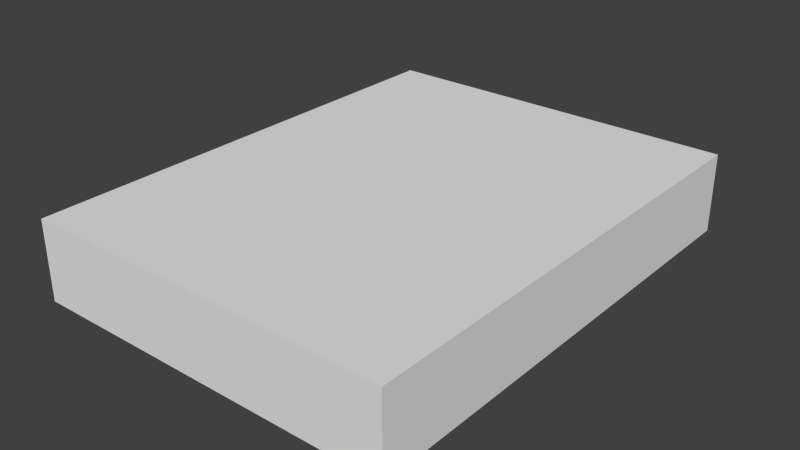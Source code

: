 # Source: simplebook.blend  (saved by Blender 2.76.0; exported with 4.5.12 LTS)
import bpy
from mathutils import Matrix  # noqa: F401  (used for matrix-valued properties, if any)

bpy.ops.wm.read_factory_settings(use_empty=True)
scene = bpy.context.scene
scene.name = 'Scene'

# ---- collections
col_collection_1 = bpy.data.collections.new('Collection 1'); scene.collection.children.link(col_collection_1)

# ---- materials (node trees are filled in below, after node groups)
mat_simplebookmat = bpy.data.materials.new('simplebookMat')
mat_simplebookmat.alpha_threshold = 0.0
mat_simplebookmat.use_transparent_shadow = False
mat_simplebookmat.roughness = 0.5
mat_simplebookmat.specular_intensity = 0.0

# ---- material node trees

# ---- world
world_world = bpy.data.worlds.new('World'); scene.world = world_world
world_world.color = (0.05088, 0.05088, 0.05088)
world_world.use_sun_shadow = False
world_world.sun_shadow_jitter_overblur = 0.0
world_world.cycles.sampling_method = 'MANUAL'
world_world.cycles.sample_map_resolution = 256

# ---- meshes
me_simplebookmesh = bpy.data.meshes.new('simplebookMesh')
me_simplebookmesh.from_pydata([(-0.1402, -0.182, 1.024e-05), (-0.1402, -0.182, 0.06014), (-0.1402, 0.182, 1.024e-05), (-0.1402, 0.182, 0.06014), (0.1402, -0.182, 1.024e-05), (0.1402, -0.182, 0.06014), (0.1402, 0.182, 1.024e-05), (0.1402, 0.182, 0.06014)], [], [(1, 3, 2, 0), (3, 7, 6, 2), (7, 5, 4, 6), (5, 1, 0, 4), (0, 2, 6, 4), (5, 7, 3, 1)])
_uv = me_simplebookmesh.uv_layers.new(name='UVMap')
_uv.uv.foreach_set('vector', [0.0001301, 0.4116, 0.5343, 0.4116, 0.5343, 0.4999, 0.0001301, 0.4999, 0.5345, 0.08861, 0.946, 0.08861, 0.946, 0.1768, 0.5345, 0.1768, 0.5343, 0.9999, 0.0001296, 0.9999, 0.0001296, 0.9116, 0.5343, 0.9116, 0.946, 0.08835, 0.5345, 0.08835, 0.5345, 0.0001297, 0.946, 0.0001296, 0.0001301, 0.4999, 0.5343, 0.4999, 0.5343, 0.9114, 0.0001301, 0.9114, 0.0001296, 0.00013, 0.5343, 0.0001296, 0.5343, 0.4116, 0.0001301, 0.4116])
me_simplebookmesh.materials.append(mat_simplebookmat)
me_simplebookmesh.use_remesh_preserve_volume = False
me_simplebookmesh.use_remesh_preserve_attributes = False
me_simplebookmesh.use_mirror_vertex_groups = False
me_simplebookmesh.update()

# ---- objects
ob_simplebook = bpy.data.objects.new('simplebook', me_simplebookmesh)

# ---- transforms, parenting, visibility, modifiers, constraints
ob_simplebook.location = (0.0, 0.0, 0.0)
ob_simplebook.lineart.crease_threshold = 0.0

# ---- collection membership
col_collection_1.objects.link(ob_simplebook)

# ---- scene / render settings (as saved in the file)
scene.frame_start = 1; scene.frame_end = 250; scene.frame_set(1)
scene.render.engine = 'BLENDER_EEVEE_NEXT'
scene.render.resolution_percentage = 50
scene.render.dither_intensity = 0.0
scene.cycles.use_denoising = False
scene.cycles.samples = 10
scene.cycles.sampling_pattern = 'TABULATED_SOBOL'
scene.cycles.light_sampling_threshold = 0.0
scene.cycles.use_adaptive_sampling = False
scene.cycles.use_light_tree = False
scene.cycles.blur_glossy = 0.0
scene.cycles.pixel_filter_type = 'GAUSSIAN'
scene.cycles.sample_clamp_indirect = 0.0
scene.view_settings.view_transform = 'Standard'
bpy.context.view_layer.update()

# ---- added for rendering (the .blend has no active camera and no usable light): camera, sun
cam_auto = bpy.data.cameras.new('AutoCamera')
cam_auto.lens = 50.0
cam_auto.sensor_width = 36.0
cam_auto.clip_end = 1000.0
ob_auto_camera = bpy.data.objects.new('AutoCamera', cam_auto)
scene.collection.objects.link(ob_auto_camera)
ob_auto_camera.location = (0.428853, -0.514624, 0.373159)
ob_auto_camera.rotation_euler = (1.09748, -7.21219e-08, 0.694738)
scene.camera = ob_auto_camera
light_auto_sun = bpy.data.lights.new('AutoSun', 'SUN')
light_auto_sun.energy = 3.0
light_auto_sun.angle = 0.0523599
ob_auto_sun = bpy.data.objects.new('AutoSun', light_auto_sun)
scene.collection.objects.link(ob_auto_sun)
ob_auto_sun.rotation_euler = (0.872665, 0.174533, 0.523599)
bpy.context.view_layer.update()

